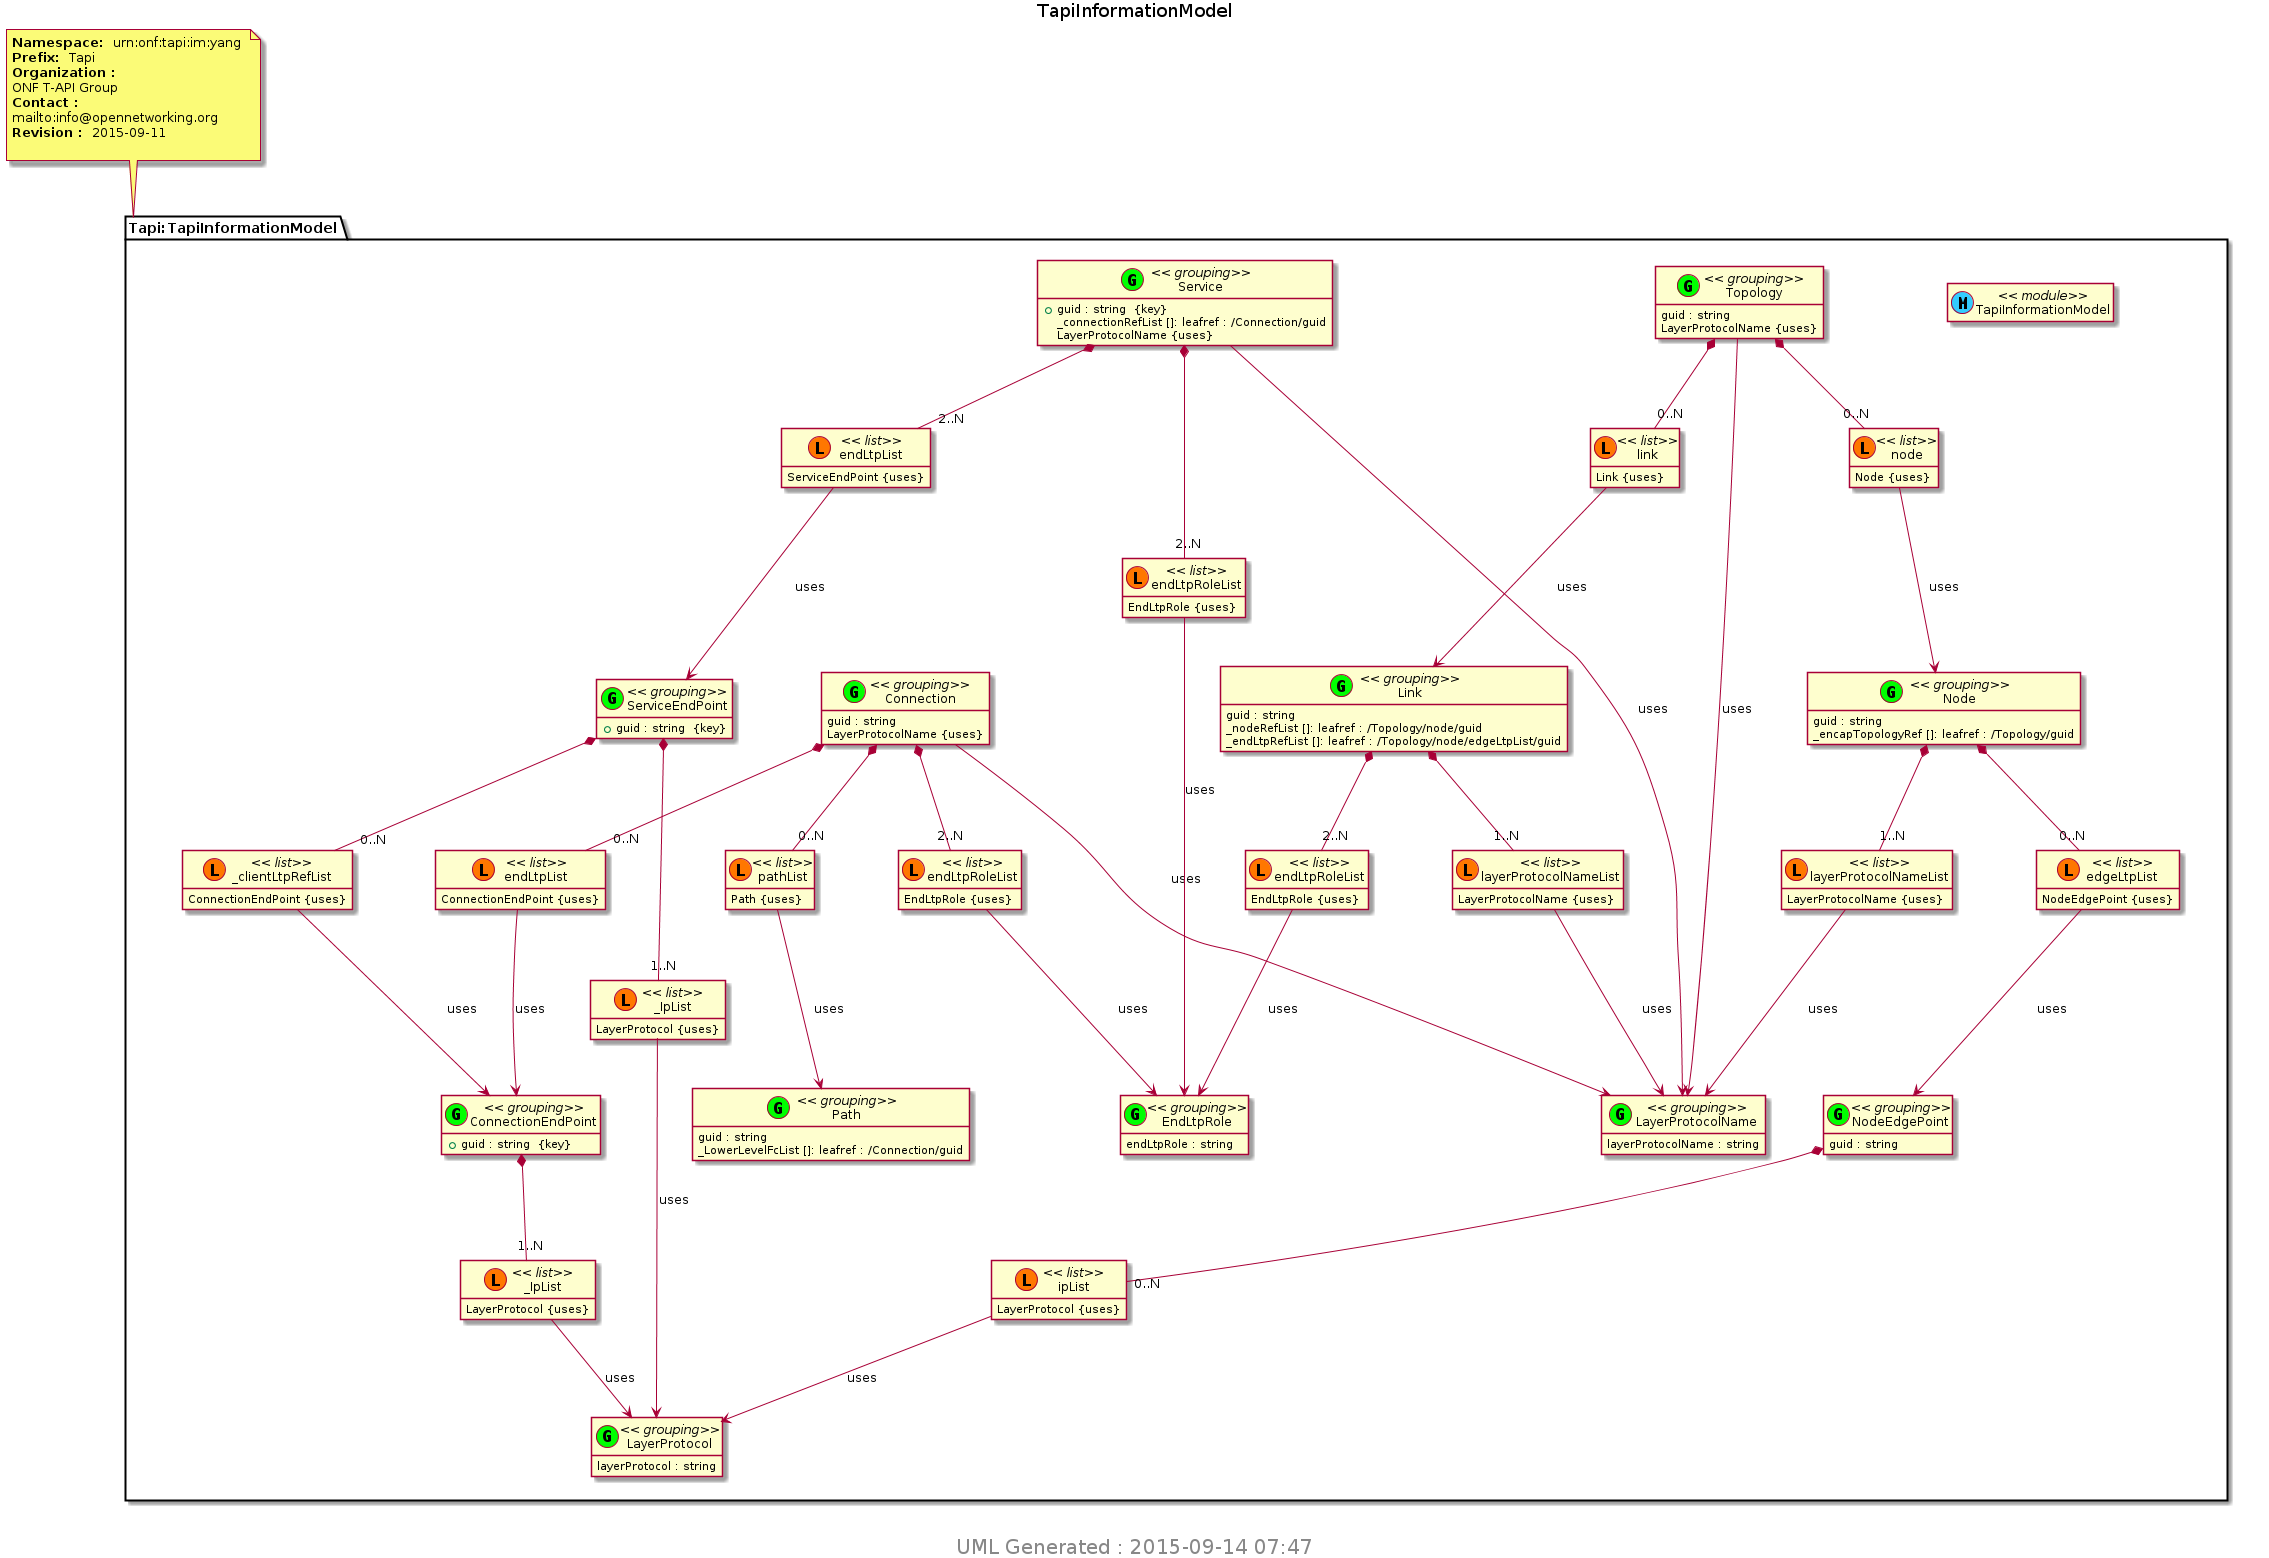

The diagram above was rendered by PlantUML. Its source (embedded in the PNG):
@startuml img/TapiInformationModel.png 
hide empty fields 
hide empty methods 
hide <<case>> circle
hide <<augment>> circle
hide <<choice>> circle
hide <<leafref>> stereotype
hide <<leafref>> circle
page 1x1 
Title TapiInformationModel 
note top of Tapi_TapiInformationModel : <b>Namespace: </b> urn:onf:tapi:im:yang \n<b>Prefix: </b> Tapi \n<b>Organization : </b>\nONF T-API Group \n<b>Contact : </b>\nmailto:info@opennetworking.org \n<b>Revision : </b> 2015-09-11 \n
package "Tapi:TapiInformationModel" as Tapi_TapiInformationModel { 
class "TapiInformationModel" as TapiInformationModel << (M, #33CCFF) module>> 
class "LayerProtocol" as TapiInformationModel_I_LayerProtocol_grouping <<(G,Lime) grouping>> 
TapiInformationModel_I_LayerProtocol_grouping : layerProtocol : string  
class "LayerProtocolName" as TapiInformationModel_I_LayerProtocolName_grouping <<(G,Lime) grouping>> 
TapiInformationModel_I_LayerProtocolName_grouping : layerProtocolName : string  
class "EndLtpRole" as TapiInformationModel_I_EndLtpRole_grouping <<(G,Lime) grouping>> 
TapiInformationModel_I_EndLtpRole_grouping : endLtpRole : string  
class "NodeEdgePoint" as TapiInformationModel_I_NodeEdgePoint_grouping <<(G,Lime) grouping>> 
TapiInformationModel_I_NodeEdgePoint_grouping : guid : string  
class "ipList" as TapiInformationModel_I_NodeEdgePoint_I_ipList << (L, #FF7700) list>> 
TapiInformationModel_I_NodeEdgePoint_grouping *-- "0..N" TapiInformationModel_I_NodeEdgePoint_I_ipList 
TapiInformationModel_I_NodeEdgePoint_I_ipList : LayerProtocol {uses} 
class "Node" as TapiInformationModel_I_Node_grouping <<(G,Lime) grouping>> 
TapiInformationModel_I_Node_grouping : guid : string  
TapiInformationModel_I_Node_grouping : _encapTopologyRef []: leafref : /Topology/guid 
class "edgeLtpList" as TapiInformationModel_I_Node_I_edgeLtpList << (L, #FF7700) list>> 
TapiInformationModel_I_Node_grouping *-- "0..N" TapiInformationModel_I_Node_I_edgeLtpList 
TapiInformationModel_I_Node_I_edgeLtpList : NodeEdgePoint {uses} 
class "layerProtocolNameList" as TapiInformationModel_I_Node_I_layerProtocolNameList << (L, #FF7700) list>> 
TapiInformationModel_I_Node_grouping *-- "1..N" TapiInformationModel_I_Node_I_layerProtocolNameList 
TapiInformationModel_I_Node_I_layerProtocolNameList : LayerProtocolName {uses} 
class "Link" as TapiInformationModel_I_Link_grouping <<(G,Lime) grouping>> 
TapiInformationModel_I_Link_grouping : guid : string  
TapiInformationModel_I_Link_grouping : _nodeRefList []: leafref : /Topology/node/guid 
TapiInformationModel_I_Link_grouping : _endLtpRefList []: leafref : /Topology/node/edgeLtpList/guid 
class "endLtpRoleList" as TapiInformationModel_I_Link_I_endLtpRoleList << (L, #FF7700) list>> 
TapiInformationModel_I_Link_grouping *-- "2..N" TapiInformationModel_I_Link_I_endLtpRoleList 
TapiInformationModel_I_Link_I_endLtpRoleList : EndLtpRole {uses} 
class "layerProtocolNameList" as TapiInformationModel_I_Link_I_layerProtocolNameList << (L, #FF7700) list>> 
TapiInformationModel_I_Link_grouping *-- "1..N" TapiInformationModel_I_Link_I_layerProtocolNameList 
TapiInformationModel_I_Link_I_layerProtocolNameList : LayerProtocolName {uses} 
class "Topology" as TapiInformationModel_I_Topology_grouping <<(G,Lime) grouping>> 
TapiInformationModel_I_Topology_grouping : guid : string  
class "node" as TapiInformationModel_I_Topology_I_node << (L, #FF7700) list>> 
TapiInformationModel_I_Topology_grouping *-- "0..N" TapiInformationModel_I_Topology_I_node 
TapiInformationModel_I_Topology_I_node : Node {uses} 
class "link" as TapiInformationModel_I_Topology_I_link << (L, #FF7700) list>> 
TapiInformationModel_I_Topology_grouping *-- "0..N" TapiInformationModel_I_Topology_I_link 
TapiInformationModel_I_Topology_I_link : Link {uses} 
TapiInformationModel_I_Topology_grouping : LayerProtocolName {uses} 
class "ServiceEndPoint" as TapiInformationModel_I_ServiceEndPoint_grouping <<(G,Lime) grouping>> 
TapiInformationModel_I_ServiceEndPoint_grouping : +guid : string  {key} 
class "_IpList" as TapiInformationModel_I_ServiceEndPoint_I__IpList << (L, #FF7700) list>> 
TapiInformationModel_I_ServiceEndPoint_grouping *-- "1..N" TapiInformationModel_I_ServiceEndPoint_I__IpList 
TapiInformationModel_I_ServiceEndPoint_I__IpList : LayerProtocol {uses} 
class "_clientLtpRefList" as TapiInformationModel_I_ServiceEndPoint_I__clientLtpRefList << (L, #FF7700) list>> 
TapiInformationModel_I_ServiceEndPoint_grouping *-- "0..N" TapiInformationModel_I_ServiceEndPoint_I__clientLtpRefList 
TapiInformationModel_I_ServiceEndPoint_I__clientLtpRefList : ConnectionEndPoint {uses} 
class "ConnectionEndPoint" as TapiInformationModel_I_ConnectionEndPoint_grouping <<(G,Lime) grouping>> 
TapiInformationModel_I_ConnectionEndPoint_grouping : +guid : string  {key} 
class "_IpList" as TapiInformationModel_I_ConnectionEndPoint_I__IpList << (L, #FF7700) list>> 
TapiInformationModel_I_ConnectionEndPoint_grouping *-- "1..N" TapiInformationModel_I_ConnectionEndPoint_I__IpList 
TapiInformationModel_I_ConnectionEndPoint_I__IpList : LayerProtocol {uses} 
class "Path" as TapiInformationModel_I_Path_grouping <<(G,Lime) grouping>> 
TapiInformationModel_I_Path_grouping : guid : string  
TapiInformationModel_I_Path_grouping : _LowerLevelFcList []: leafref : /Connection/guid 
class "Connection" as TapiInformationModel_I_Connection_grouping <<(G,Lime) grouping>> 
TapiInformationModel_I_Connection_grouping : guid : string  
class "pathList" as TapiInformationModel_I_Connection_I_pathList << (L, #FF7700) list>> 
TapiInformationModel_I_Connection_grouping *-- "0..N" TapiInformationModel_I_Connection_I_pathList 
TapiInformationModel_I_Connection_I_pathList : Path {uses} 
class "endLtpList" as TapiInformationModel_I_Connection_I_endLtpList << (L, #FF7700) list>> 
TapiInformationModel_I_Connection_grouping *-- "0..N" TapiInformationModel_I_Connection_I_endLtpList 
TapiInformationModel_I_Connection_I_endLtpList : ConnectionEndPoint {uses} 
class "endLtpRoleList" as TapiInformationModel_I_Connection_I_endLtpRoleList << (L, #FF7700) list>> 
TapiInformationModel_I_Connection_grouping *-- "2..N" TapiInformationModel_I_Connection_I_endLtpRoleList 
TapiInformationModel_I_Connection_I_endLtpRoleList : EndLtpRole {uses} 
TapiInformationModel_I_Connection_grouping : LayerProtocolName {uses} 
class "Service" as TapiInformationModel_I_Service_grouping <<(G,Lime) grouping>> 
TapiInformationModel_I_Service_grouping : +guid : string  {key} 
TapiInformationModel_I_Service_grouping : _connectionRefList []: leafref : /Connection/guid 
class "endLtpList" as TapiInformationModel_I_Service_I_endLtpList << (L, #FF7700) list>> 
TapiInformationModel_I_Service_grouping *-- "2..N" TapiInformationModel_I_Service_I_endLtpList 
TapiInformationModel_I_Service_I_endLtpList : ServiceEndPoint {uses} 
class "endLtpRoleList" as TapiInformationModel_I_Service_I_endLtpRoleList << (L, #FF7700) list>> 
TapiInformationModel_I_Service_grouping *-- "2..N" TapiInformationModel_I_Service_I_endLtpRoleList 
TapiInformationModel_I_Service_I_endLtpRoleList : EndLtpRole {uses} 
TapiInformationModel_I_Service_grouping : LayerProtocolName {uses} 
} 

TapiInformationModel_I_NodeEdgePoint_I_ipList --> TapiInformationModel_I_LayerProtocol_grouping : uses 
TapiInformationModel_I_Node_I_edgeLtpList --> TapiInformationModel_I_NodeEdgePoint_grouping : uses 
TapiInformationModel_I_Node_I_layerProtocolNameList --> TapiInformationModel_I_LayerProtocolName_grouping : uses 
TapiInformationModel_I_Link_I_endLtpRoleList --> TapiInformationModel_I_EndLtpRole_grouping : uses 
TapiInformationModel_I_Link_I_layerProtocolNameList --> TapiInformationModel_I_LayerProtocolName_grouping : uses 
TapiInformationModel_I_Topology_I_node --> TapiInformationModel_I_Node_grouping : uses 
TapiInformationModel_I_Topology_I_link --> TapiInformationModel_I_Link_grouping : uses 
TapiInformationModel_I_Topology_grouping --> TapiInformationModel_I_LayerProtocolName_grouping : uses 
TapiInformationModel_I_ServiceEndPoint_I__IpList --> TapiInformationModel_I_LayerProtocol_grouping : uses 
TapiInformationModel_I_ServiceEndPoint_I__clientLtpRefList --> TapiInformationModel_I_ConnectionEndPoint_grouping : uses 
TapiInformationModel_I_ConnectionEndPoint_I__IpList --> TapiInformationModel_I_LayerProtocol_grouping : uses 
TapiInformationModel_I_Connection_I_pathList --> TapiInformationModel_I_Path_grouping : uses 
TapiInformationModel_I_Connection_I_endLtpList --> TapiInformationModel_I_ConnectionEndPoint_grouping : uses 
TapiInformationModel_I_Connection_I_endLtpRoleList --> TapiInformationModel_I_EndLtpRole_grouping : uses 
TapiInformationModel_I_Connection_grouping --> TapiInformationModel_I_LayerProtocolName_grouping : uses 
TapiInformationModel_I_Service_I_endLtpList --> TapiInformationModel_I_ServiceEndPoint_grouping : uses 
TapiInformationModel_I_Service_I_endLtpRoleList --> TapiInformationModel_I_EndLtpRole_grouping : uses 
TapiInformationModel_I_Service_grouping --> TapiInformationModel_I_LayerProtocolName_grouping : uses 
center footer
 <size:20> UML Generated : 2015-09-14 07:47 </size>
 endfooter 
@enduml